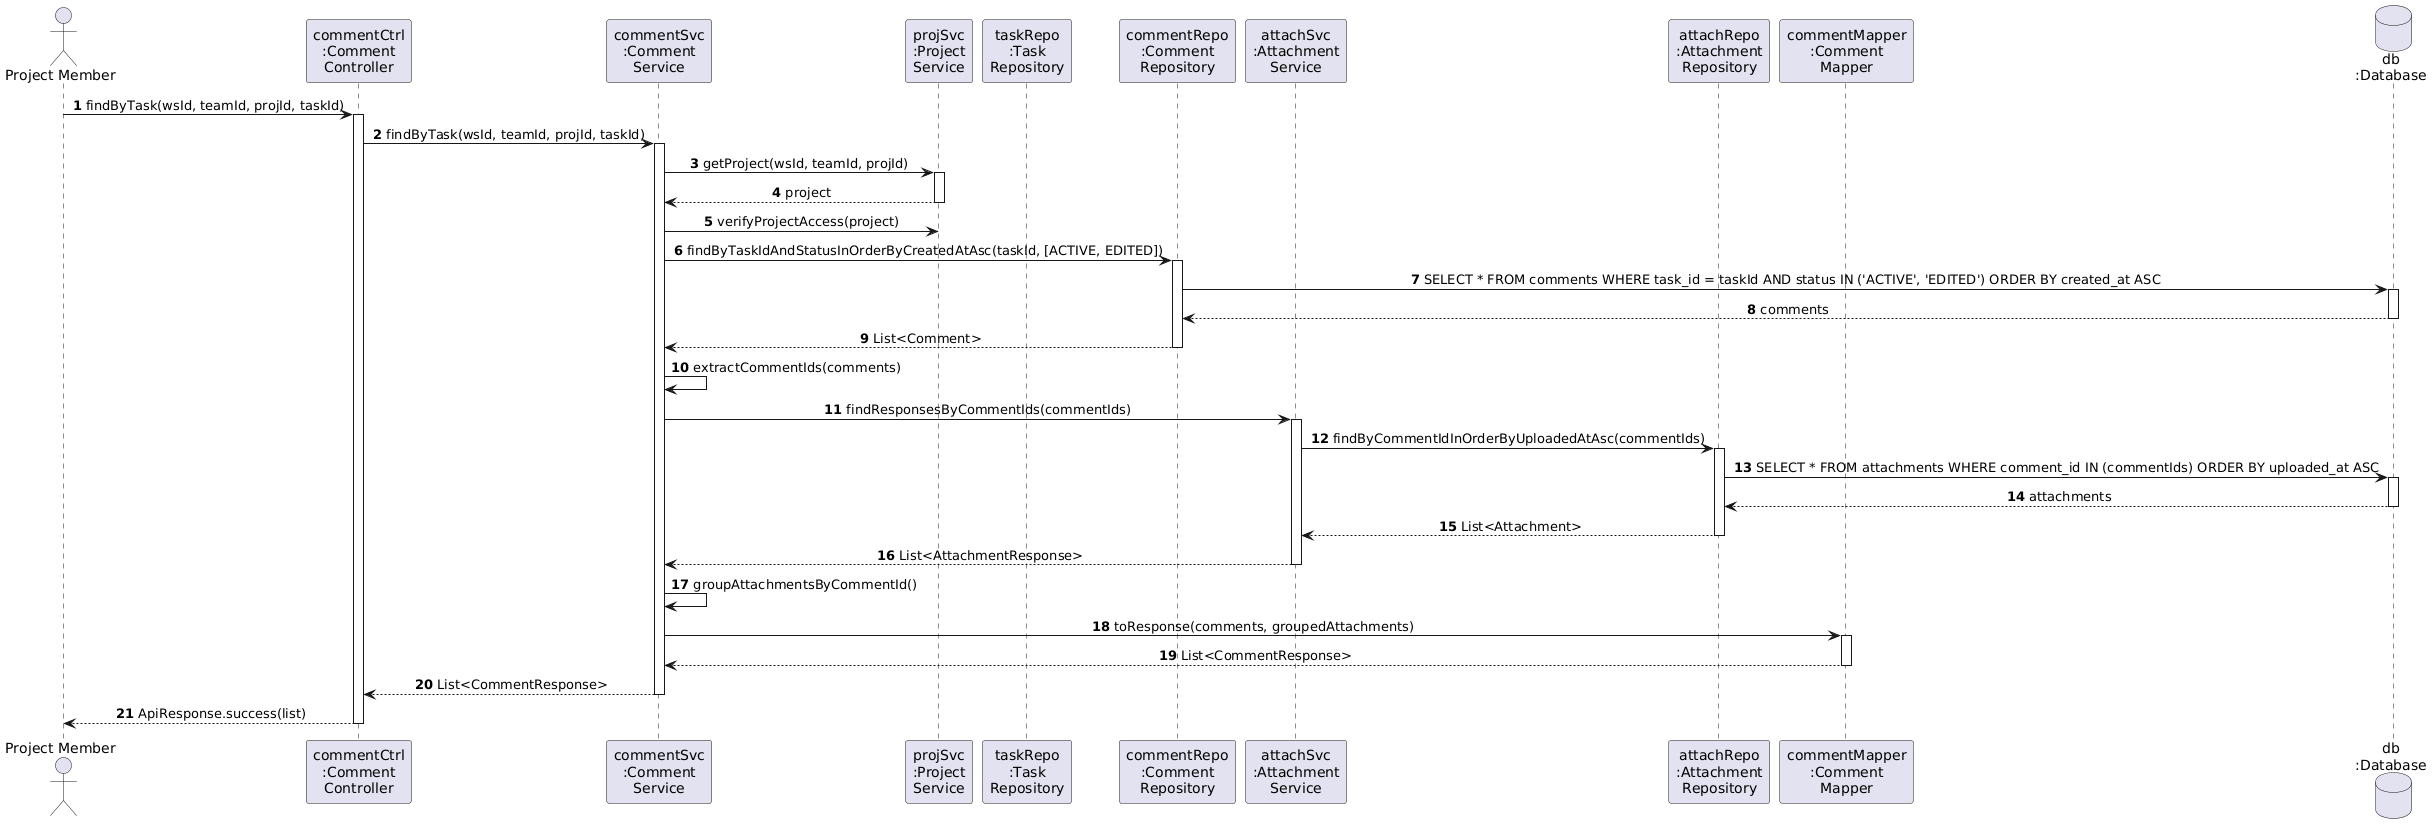

The diagram above was rendered by PlantUML. Its source (embedded in the PNG):
@startuml
skinparam sequenceMessageAlign center
skinparam shadowing false
autonumber

actor "Project Member" as Member
participant "commentCtrl\n:Comment\nController" as commentCtrl
participant "commentSvc\n:Comment\nService" as commentSvc
participant "projSvc\n:Project\nService" as projSvc
participant "taskRepo\n:Task\nRepository" as taskRepo
participant "commentRepo\n:Comment\nRepository" as commentRepo
participant "attachSvc\n:Attachment\nService" as attachSvc
participant "attachRepo\n:Attachment\nRepository" as attachRepo
participant "commentMapper\n:Comment\nMapper" as commentMapper
database "db\n:Database" as db

Member -> commentCtrl: findByTask(wsId, teamId, projId, taskId)
activate commentCtrl

commentCtrl -> commentSvc: findByTask(wsId, teamId, projId, taskId)
activate commentSvc

commentSvc -> projSvc: getProject(wsId, teamId, projId)
activate projSvc
projSvc --> commentSvc: project
deactivate projSvc

commentSvc -> projSvc: verifyProjectAccess(project)

commentSvc -> commentRepo: findByTaskIdAndStatusInOrderByCreatedAtAsc(taskId, [ACTIVE, EDITED])
activate commentRepo
commentRepo -> db: SELECT * FROM comments WHERE task_id = taskId AND status IN ('ACTIVE', 'EDITED') ORDER BY created_at ASC
activate db
db --> commentRepo: comments
deactivate db
commentRepo --> commentSvc: List<Comment>
deactivate commentRepo

commentSvc -> commentSvc: extractCommentIds(comments)

commentSvc -> attachSvc: findResponsesByCommentIds(commentIds)
activate attachSvc
attachSvc -> attachRepo: findByCommentIdInOrderByUploadedAtAsc(commentIds)
activate attachRepo
attachRepo -> db: SELECT * FROM attachments WHERE comment_id IN (commentIds) ORDER BY uploaded_at ASC
activate db
db --> attachRepo: attachments
deactivate db
attachRepo --> attachSvc: List<Attachment>
deactivate attachRepo
attachSvc --> commentSvc: List<AttachmentResponse>
deactivate attachSvc

commentSvc -> commentSvc: groupAttachmentsByCommentId()

commentSvc -> commentMapper: toResponse(comments, groupedAttachments)
activate commentMapper
commentMapper --> commentSvc: List<CommentResponse>
deactivate commentMapper

commentSvc --> commentCtrl: List<CommentResponse>
deactivate commentSvc

commentCtrl --> Member: ApiResponse.success(list)
deactivate commentCtrl
@enduml